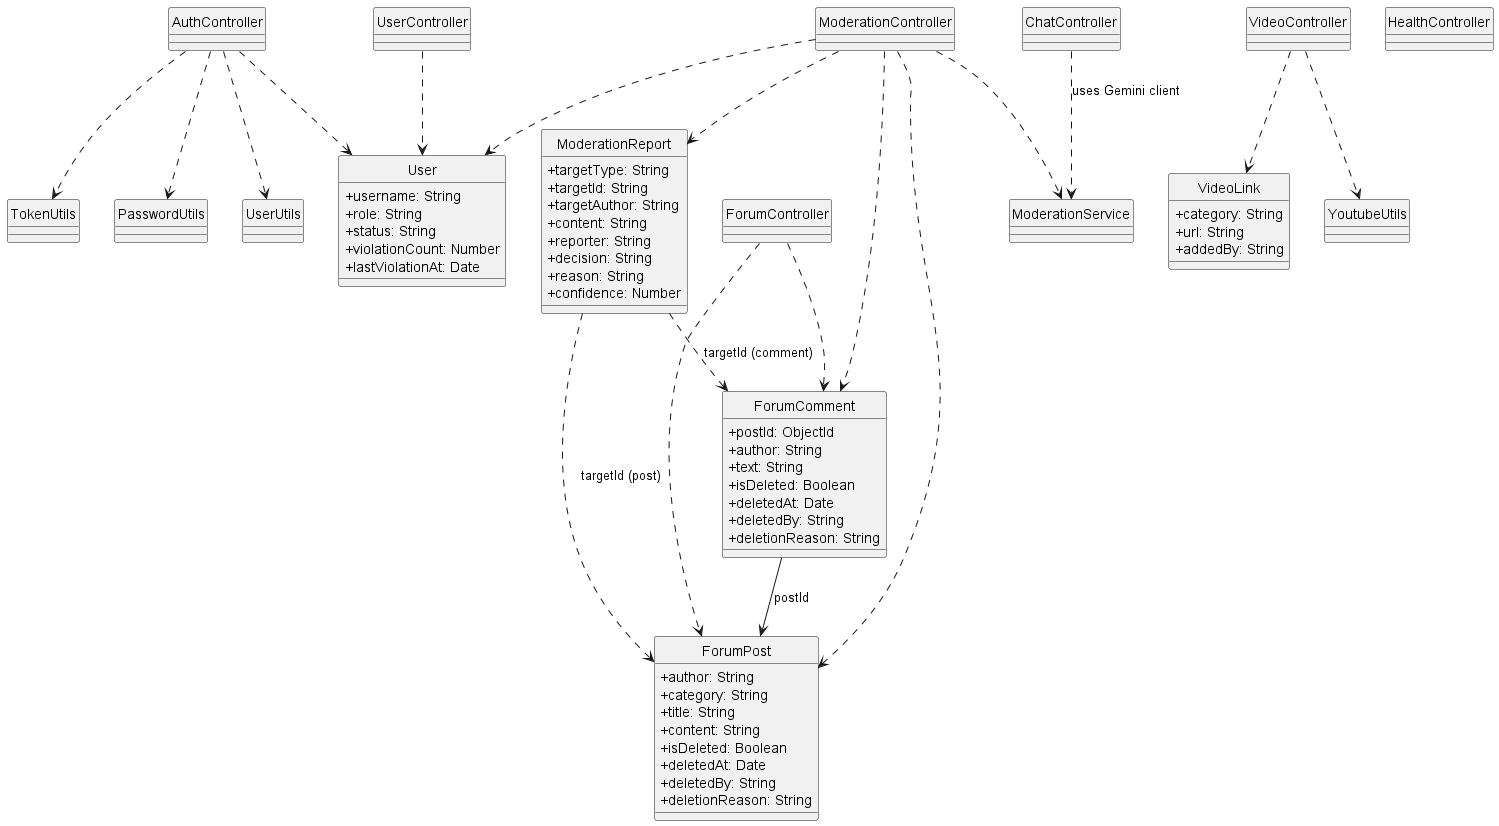

The diagram above was rendered by PlantUML. Its source (embedded in the PNG):
@startuml
hide circle
skinparam classAttributeIconSize 0

class User {
  +username: String
  +role: String
  +status: String
  +violationCount: Number
  +lastViolationAt: Date
}

class ForumPost {
  +author: String
  +category: String
  +title: String
  +content: String
  +isDeleted: Boolean
  +deletedAt: Date
  +deletedBy: String
  +deletionReason: String
}

class ForumComment {
  +postId: ObjectId
  +author: String
  +text: String
  +isDeleted: Boolean
  +deletedAt: Date
  +deletedBy: String
  +deletionReason: String
}

class VideoLink {
  +category: String
  +url: String
  +addedBy: String
}

class ModerationReport {
  +targetType: String
  +targetId: String
  +targetAuthor: String
  +content: String
  +reporter: String
  +decision: String
  +reason: String
  +confidence: Number
}

class AuthController
class ForumController
class VideoController
class ModerationController
class UserController
class ChatController
class HealthController

class ModerationService
class TokenUtils
class PasswordUtils
class UserUtils
class YoutubeUtils

ForumComment --> ForumPost : postId
ModerationReport ..> ForumPost : targetId (post)
ModerationReport ..> ForumComment : targetId (comment)

AuthController ..> User
AuthController ..> TokenUtils
AuthController ..> PasswordUtils
AuthController ..> UserUtils

ForumController ..> ForumPost
ForumController ..> ForumComment

VideoController ..> VideoLink
VideoController ..> YoutubeUtils

ModerationController ..> ModerationReport
ModerationController ..> ForumPost
ModerationController ..> ForumComment
ModerationController ..> User
ModerationController ..> ModerationService

UserController ..> User

ChatController ..> ModerationService : uses Gemini client

@enduml